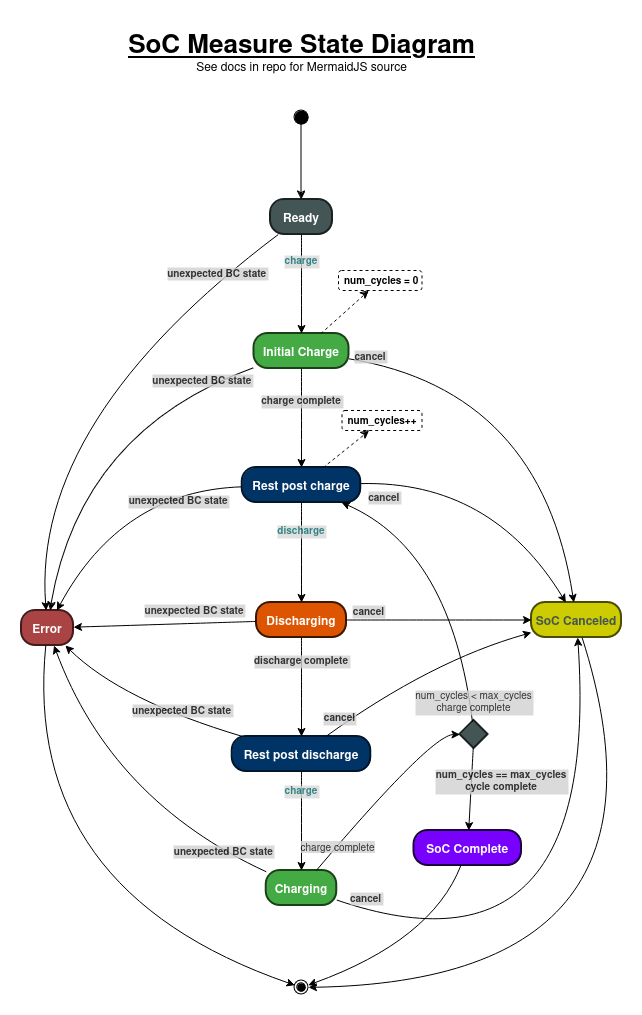

The diagram above was exported from draw.io. Its source (the exported page's mxGraphModel, read from the mxfile embedded in the PNG):
<mxGraphModel dx="1318" dy="729" grid="1" gridSize="10" guides="1" tooltips="1" connect="1" arrows="1" fold="1" page="1" pageScale="1" pageWidth="827" pageHeight="1169" math="0" shadow="0">
  <root>
    <mxCell id="0" />
    <mxCell id="1" parent="0" />
    <mxCell id="dfBZbd_ZJs4BrgHpo4Uy-1" value="&lt;div&gt;&lt;b&gt;&lt;font style=&quot;font-size: 26px;&quot;&gt;&lt;u&gt;SoC Measure State Diagram&lt;/u&gt;&lt;/font&gt;&lt;/b&gt;&lt;/div&gt;&lt;div&gt;See docs in repo for MermaidJS source&lt;br&gt;&lt;/div&gt;" style="text;html=1;align=center;verticalAlign=middle;whiteSpace=wrap;rounded=0;fontStyle=0" parent="1" vertex="1">
      <mxGeometry x="632.5" y="30" width="395" height="60" as="geometry" />
    </mxCell>
    <mxCell id="dfBZbd_ZJs4BrgHpo4Uy-2" value="Ready" style="rounded=1;arcSize=40;strokeWidth=2;fontColor=#FFFFFF;fillColor=#445555;strokeColor=#1B2121;fontStyle=1" parent="1" vertex="1">
      <mxGeometry x="799" y="209" width="62" height="35" as="geometry" />
    </mxCell>
    <mxCell id="dfBZbd_ZJs4BrgHpo4Uy-3" value="Initial Charge" style="rounded=1;arcSize=40;strokeWidth=2;fillColor=#44AA44;strokeColor=#1A401A;fontStyle=1;fontColor=#FFFFFF;" parent="1" vertex="1">
      <mxGeometry x="782.5" y="343" width="95" height="35" as="geometry" />
    </mxCell>
    <mxCell id="dfBZbd_ZJs4BrgHpo4Uy-5" value="num_cycles = 0" style="align=left;spacingLeft=4;rounded=1;dashed=1;fontStyle=1;fontSize=10;" parent="1" vertex="1">
      <mxGeometry x="867" y="280" width="83.5" height="20" as="geometry" />
    </mxCell>
    <mxCell id="dfBZbd_ZJs4BrgHpo4Uy-6" value="Charging" style="rounded=1;arcSize=40;strokeWidth=2;fillColor=#44AA44;strokeColor=#1A401A;fontStyle=1;fontColor=#FFFFFF;" parent="1" vertex="1">
      <mxGeometry x="794.75" y="880" width="70.5" height="35" as="geometry" />
    </mxCell>
    <mxCell id="dfBZbd_ZJs4BrgHpo4Uy-7" value="Rest post charge" style="rounded=1;arcSize=40;strokeWidth=2;fillColor=#003366;strokeColor=#00162B;fontStyle=1;fontColor=#FFFFFF;" parent="1" vertex="1">
      <mxGeometry x="770.75" y="477" width="118.5" height="35" as="geometry" />
    </mxCell>
    <mxCell id="dfBZbd_ZJs4BrgHpo4Uy-9" value="num_cycles++" style="align=left;spacingLeft=4;rounded=1;dashed=1;fontStyle=1;fontSize=10;" parent="1" vertex="1">
      <mxGeometry x="870.5" y="420" width="80" height="20" as="geometry" />
    </mxCell>
    <mxCell id="dfBZbd_ZJs4BrgHpo4Uy-10" value="Discharging" style="rounded=1;arcSize=40;strokeWidth=2;fillColor=#DD5500;strokeColor=#3B1700;fontStyle=1;fontColor=#FFFFFF;" parent="1" vertex="1">
      <mxGeometry x="785" y="612" width="90" height="35" as="geometry" />
    </mxCell>
    <mxCell id="dfBZbd_ZJs4BrgHpo4Uy-11" value="Rest post discharge" style="rounded=1;arcSize=40;strokeWidth=2;fillColor=#003366;strokeColor=#00162B;fontStyle=1;fontColor=#FFFFFF;" parent="1" vertex="1">
      <mxGeometry x="760.75" y="746" width="138.5" height="35" as="geometry" />
    </mxCell>
    <mxCell id="dfBZbd_ZJs4BrgHpo4Uy-12" value="SoC Complete" style="rounded=1;arcSize=40;strokeWidth=2;fontColor=#FFFFFF;fillColor=#7700FF;strokeColor=#1B003B;fontStyle=1" parent="1" vertex="1">
      <mxGeometry x="942.5" y="840" width="107.5" height="35" as="geometry" />
    </mxCell>
    <mxCell id="dfBZbd_ZJs4BrgHpo4Uy-13" value="SoC Canceled" style="rounded=1;arcSize=40;strokeWidth=2;fillColor=#CCCC00;strokeColor=#4A4A00;fontStyle=1;fontColor=#445555;" parent="1" vertex="1">
      <mxGeometry x="1060" y="612" width="90" height="35" as="geometry" />
    </mxCell>
    <mxCell id="dfBZbd_ZJs4BrgHpo4Uy-14" value="Error" style="rounded=1;arcSize=40;strokeWidth=2;fillColor=#AA4444;gradientColor=none;strokeColor=#421B1B;fontStyle=1;fontColor=#FFFFFF;" parent="1" vertex="1">
      <mxGeometry x="550" y="620" width="52" height="35" as="geometry" />
    </mxCell>
    <mxCell id="dfBZbd_ZJs4BrgHpo4Uy-15" value="" style="ellipse;fillColor=strokeColor;" parent="1" vertex="1">
      <mxGeometry x="823" y="120" width="14" height="14" as="geometry" />
    </mxCell>
    <mxCell id="dfBZbd_ZJs4BrgHpo4Uy-16" value="" style="ellipse;shape=endState;fillColor=strokeColor;" parent="1" vertex="1">
      <mxGeometry x="823" y="990" width="14" height="14" as="geometry" />
    </mxCell>
    <mxCell id="dfBZbd_ZJs4BrgHpo4Uy-17" value="" style="rhombus;strokeWidth=2;whiteSpace=wrap;fillColor=#445555;strokeColor=#1B2121;" parent="1" vertex="1">
      <mxGeometry x="988.5" y="730" width="28" height="28" as="geometry" />
    </mxCell>
    <mxCell id="dfBZbd_ZJs4BrgHpo4Uy-18" value="" style="curved=1;dashed=1;startArrow=none;;rounded=0;" parent="1" source="dfBZbd_ZJs4BrgHpo4Uy-3" target="dfBZbd_ZJs4BrgHpo4Uy-5" edge="1">
      <mxGeometry relative="1" as="geometry">
        <Array as="points" />
      </mxGeometry>
    </mxCell>
    <mxCell id="dfBZbd_ZJs4BrgHpo4Uy-19" value="" style="curved=1;dashed=1;startArrow=none;;rounded=0;" parent="1" source="dfBZbd_ZJs4BrgHpo4Uy-7" target="dfBZbd_ZJs4BrgHpo4Uy-9" edge="1">
      <mxGeometry relative="1" as="geometry" />
    </mxCell>
    <mxCell id="dfBZbd_ZJs4BrgHpo4Uy-20" value="" style="curved=1;startArrow=none;;rounded=0;" parent="1" source="dfBZbd_ZJs4BrgHpo4Uy-15" target="dfBZbd_ZJs4BrgHpo4Uy-2" edge="1">
      <mxGeometry relative="1" as="geometry">
        <Array as="points" />
      </mxGeometry>
    </mxCell>
    <mxCell id="dfBZbd_ZJs4BrgHpo4Uy-21" value="unexpected BC state" style="curved=1;startArrow=none;;rounded=0;labelBackgroundColor=#D1D1D1;textShadow=0;fontSize=10;textOpacity=80;fontStyle=1" parent="1" source="dfBZbd_ZJs4BrgHpo4Uy-3" target="dfBZbd_ZJs4BrgHpo4Uy-14" edge="1">
      <mxGeometry x="-0.7119" y="-6" relative="1" as="geometry">
        <Array as="points">
          <mxPoint x="610" y="440" />
        </Array>
        <mxPoint as="offset" />
      </mxGeometry>
    </mxCell>
    <mxCell id="dfBZbd_ZJs4BrgHpo4Uy-22" value="unexpected BC state" style="curved=1;startArrow=none;;rounded=0;labelBackgroundColor=#D1D1D1;textShadow=0;fontSize=10;textOpacity=80;fontStyle=1" parent="1" source="dfBZbd_ZJs4BrgHpo4Uy-6" target="dfBZbd_ZJs4BrgHpo4Uy-14" edge="1">
      <mxGeometry x="-0.7204" y="-1" relative="1" as="geometry">
        <Array as="points">
          <mxPoint x="640" y="810" />
        </Array>
        <mxPoint as="offset" />
      </mxGeometry>
    </mxCell>
    <mxCell id="dfBZbd_ZJs4BrgHpo4Uy-23" value="unexpected BC state" style="curved=1;startArrow=none;;rounded=0;labelBackgroundColor=#D1D1D1;textShadow=0;fontSize=10;textOpacity=80;fontStyle=1" parent="1" source="dfBZbd_ZJs4BrgHpo4Uy-10" target="dfBZbd_ZJs4BrgHpo4Uy-14" edge="1">
      <mxGeometry x="-0.3304" y="-13" relative="1" as="geometry">
        <mxPoint as="offset" />
      </mxGeometry>
    </mxCell>
    <mxCell id="dfBZbd_ZJs4BrgHpo4Uy-24" value="unexpected BC state" style="curved=1;startArrow=none;;rounded=0;labelBackgroundColor=#D1D1D1;textShadow=0;fontSize=10;textOpacity=80;fontStyle=1" parent="1" source="dfBZbd_ZJs4BrgHpo4Uy-7" target="dfBZbd_ZJs4BrgHpo4Uy-14" edge="1">
      <mxGeometry x="-0.5006" y="12" relative="1" as="geometry">
        <Array as="points">
          <mxPoint x="650" y="500" />
        </Array>
        <mxPoint as="offset" />
      </mxGeometry>
    </mxCell>
    <mxCell id="dfBZbd_ZJs4BrgHpo4Uy-25" value="unexpected BC state" style="curved=1;startArrow=none;;rounded=0;labelBackgroundColor=#D1D1D1;textShadow=0;fontSize=10;textOpacity=80;fontStyle=1" parent="1" source="dfBZbd_ZJs4BrgHpo4Uy-11" target="dfBZbd_ZJs4BrgHpo4Uy-14" edge="1">
      <mxGeometry x="-0.356" y="-8" relative="1" as="geometry">
        <Array as="points">
          <mxPoint x="650" y="710" />
        </Array>
        <mxPoint as="offset" />
      </mxGeometry>
    </mxCell>
    <mxCell id="dfBZbd_ZJs4BrgHpo4Uy-26" value="cancel" style="curved=1;startArrow=none;;rounded=0;labelBackgroundColor=#D1D1D1;textShadow=0;fontSize=10;textOpacity=80;fontStyle=1" parent="1" source="dfBZbd_ZJs4BrgHpo4Uy-3" target="dfBZbd_ZJs4BrgHpo4Uy-13" edge="1">
      <mxGeometry x="-0.8965" y="6" relative="1" as="geometry">
        <Array as="points">
          <mxPoint x="1070" y="400" />
        </Array>
        <mxPoint as="offset" />
      </mxGeometry>
    </mxCell>
    <mxCell id="dfBZbd_ZJs4BrgHpo4Uy-27" value="cancel" style="curved=1;startArrow=none;;rounded=0;labelBackgroundColor=#D1D1D1;textShadow=0;fontSize=10;textOpacity=80;fontStyle=1" parent="1" source="dfBZbd_ZJs4BrgHpo4Uy-6" target="dfBZbd_ZJs4BrgHpo4Uy-13" edge="1">
      <mxGeometry x="-0.913" y="11" relative="1" as="geometry">
        <Array as="points">
          <mxPoint x="1130" y="1000" />
        </Array>
        <mxPoint as="offset" />
      </mxGeometry>
    </mxCell>
    <mxCell id="dfBZbd_ZJs4BrgHpo4Uy-28" value="cancel" style="curved=1;startArrow=none;;rounded=0;labelBackgroundColor=#D1D1D1;textShadow=0;fontSize=10;textOpacity=80;fontStyle=1" parent="1" source="dfBZbd_ZJs4BrgHpo4Uy-10" target="dfBZbd_ZJs4BrgHpo4Uy-13" edge="1">
      <mxGeometry x="-0.76" y="10" relative="1" as="geometry">
        <mxPoint y="1" as="offset" />
      </mxGeometry>
    </mxCell>
    <mxCell id="dfBZbd_ZJs4BrgHpo4Uy-29" value="cancel" style="curved=1;startArrow=none;;rounded=0;labelBackgroundColor=#D1D1D1;textShadow=0;fontSize=10;textOpacity=80;fontStyle=1" parent="1" source="dfBZbd_ZJs4BrgHpo4Uy-7" target="dfBZbd_ZJs4BrgHpo4Uy-13" edge="1">
      <mxGeometry x="-0.8278" y="-14" relative="1" as="geometry">
        <Array as="points">
          <mxPoint x="1020" y="490" />
        </Array>
        <mxPoint as="offset" />
      </mxGeometry>
    </mxCell>
    <mxCell id="dfBZbd_ZJs4BrgHpo4Uy-30" value="cancel" style="curved=1;startArrow=none;;rounded=0;labelBackgroundColor=#D1D1D1;textShadow=0;fontSize=10;textOpacity=80;fontStyle=1" parent="1" source="dfBZbd_ZJs4BrgHpo4Uy-11" target="dfBZbd_ZJs4BrgHpo4Uy-13" edge="1">
      <mxGeometry x="-0.8082" y="7" relative="1" as="geometry">
        <Array as="points">
          <mxPoint x="960" y="670" />
        </Array>
        <mxPoint as="offset" />
      </mxGeometry>
    </mxCell>
    <mxCell id="dfBZbd_ZJs4BrgHpo4Uy-31" value="" style="curved=1;startArrow=none;;rounded=0;fontStyle=1" parent="1" source="dfBZbd_ZJs4BrgHpo4Uy-14" target="dfBZbd_ZJs4BrgHpo4Uy-16" edge="1">
      <mxGeometry relative="1" as="geometry">
        <Array as="points">
          <mxPoint x="550" y="900" />
        </Array>
      </mxGeometry>
    </mxCell>
    <mxCell id="dfBZbd_ZJs4BrgHpo4Uy-32" value="charge" style="curved=1;startArrow=none;;rounded=0;labelBackgroundColor=#D9D9D9;textShadow=0;fontSize=10;textOpacity=80;fontColor=#006666;fontStyle=1" parent="1" source="dfBZbd_ZJs4BrgHpo4Uy-2" target="dfBZbd_ZJs4BrgHpo4Uy-3" edge="1">
      <mxGeometry x="-0.4747" relative="1" as="geometry">
        <mxPoint as="offset" />
      </mxGeometry>
    </mxCell>
    <mxCell id="dfBZbd_ZJs4BrgHpo4Uy-33" value="charge complete" style="curved=1;startArrow=none;;rounded=0;labelBackgroundColor=#D1D1D1;textShadow=0;fontSize=10;textOpacity=80;fontStyle=1" parent="1" source="dfBZbd_ZJs4BrgHpo4Uy-3" target="dfBZbd_ZJs4BrgHpo4Uy-7" edge="1">
      <mxGeometry x="-0.3535" relative="1" as="geometry">
        <mxPoint as="offset" />
      </mxGeometry>
    </mxCell>
    <mxCell id="dfBZbd_ZJs4BrgHpo4Uy-34" value="discharge" style="curved=1;startArrow=none;;rounded=0;labelBackgroundColor=#D9D9D9;textShadow=0;fontSize=10;textOpacity=80;fontColor=#006666;fontStyle=1" parent="1" source="dfBZbd_ZJs4BrgHpo4Uy-7" target="dfBZbd_ZJs4BrgHpo4Uy-10" edge="1">
      <mxGeometry x="-0.44" relative="1" as="geometry">
        <mxPoint as="offset" />
      </mxGeometry>
    </mxCell>
    <mxCell id="dfBZbd_ZJs4BrgHpo4Uy-35" value="discharge complete" style="curved=1;startArrow=none;;rounded=0;labelBackgroundColor=#D1D1D1;textShadow=0;fontSize=10;textOpacity=80;fontStyle=1" parent="1" source="dfBZbd_ZJs4BrgHpo4Uy-10" target="dfBZbd_ZJs4BrgHpo4Uy-11" edge="1">
      <mxGeometry x="-0.5354" relative="1" as="geometry">
        <mxPoint as="offset" />
      </mxGeometry>
    </mxCell>
    <mxCell id="dfBZbd_ZJs4BrgHpo4Uy-36" value="charge" style="curved=1;startArrow=none;;rounded=0;labelBackgroundColor=#D9D9D9;textShadow=0;fontSize=10;textOpacity=80;fontColor=#006666;fontStyle=1" parent="1" source="dfBZbd_ZJs4BrgHpo4Uy-11" target="dfBZbd_ZJs4BrgHpo4Uy-6" edge="1">
      <mxGeometry x="-0.6162" relative="1" as="geometry">
        <mxPoint as="offset" />
      </mxGeometry>
    </mxCell>
    <mxCell id="dfBZbd_ZJs4BrgHpo4Uy-37" value="" style="curved=1;startArrow=none;;rounded=0;" parent="1" source="dfBZbd_ZJs4BrgHpo4Uy-6" target="dfBZbd_ZJs4BrgHpo4Uy-17" edge="1">
      <mxGeometry relative="1" as="geometry">
        <Array as="points">
          <mxPoint x="960" y="744" />
        </Array>
      </mxGeometry>
    </mxCell>
    <mxCell id="Rz1yc75t7_Dnw6ThBggD-2" value="charge complete" style="edgeLabel;html=1;align=center;verticalAlign=middle;resizable=0;points=[];labelBackgroundColor=#D1D1D1;fontSize=10;textOpacity=80;" vertex="1" connectable="0" parent="dfBZbd_ZJs4BrgHpo4Uy-37">
      <mxGeometry x="-0.6898" relative="1" as="geometry">
        <mxPoint as="offset" />
      </mxGeometry>
    </mxCell>
    <mxCell id="dfBZbd_ZJs4BrgHpo4Uy-38" value="num_cycles &lt; max_cycles&#10;charge complete" style="curved=1;startArrow=none;;rounded=0;labelBackgroundColor=#D1D1D1;textShadow=0;fontSize=10;textOpacity=80;" parent="1" source="dfBZbd_ZJs4BrgHpo4Uy-17" target="dfBZbd_ZJs4BrgHpo4Uy-7" edge="1">
      <mxGeometry x="-0.8636" y="-4" relative="1" as="geometry">
        <Array as="points">
          <mxPoint x="980" y="560" />
        </Array>
        <mxPoint as="offset" />
      </mxGeometry>
    </mxCell>
    <mxCell id="dfBZbd_ZJs4BrgHpo4Uy-39" value="num_cycles == max_cycles&#10;cycle complete" style="curved=1;startArrow=none;;rounded=0;labelBackgroundColor=#D1D1D1;textShadow=0;fontSize=10;textOpacity=80;fontStyle=1" parent="1" source="dfBZbd_ZJs4BrgHpo4Uy-17" target="dfBZbd_ZJs4BrgHpo4Uy-12" edge="1">
      <mxGeometry x="-0.2486" y="30" relative="1" as="geometry">
        <Array as="points" />
        <mxPoint as="offset" />
      </mxGeometry>
    </mxCell>
    <mxCell id="dfBZbd_ZJs4BrgHpo4Uy-40" value="" style="curved=1;startArrow=none;;rounded=0;fontStyle=1" parent="1" source="dfBZbd_ZJs4BrgHpo4Uy-12" target="dfBZbd_ZJs4BrgHpo4Uy-16" edge="1">
      <mxGeometry relative="1" as="geometry">
        <Array as="points">
          <mxPoint x="960" y="950" />
        </Array>
      </mxGeometry>
    </mxCell>
    <mxCell id="dfBZbd_ZJs4BrgHpo4Uy-41" value="" style="curved=1;startArrow=none;;rounded=0;" parent="1" source="dfBZbd_ZJs4BrgHpo4Uy-13" target="dfBZbd_ZJs4BrgHpo4Uy-16" edge="1">
      <mxGeometry relative="1" as="geometry">
        <Array as="points">
          <mxPoint x="1220" y="990" />
        </Array>
      </mxGeometry>
    </mxCell>
    <mxCell id="Rz1yc75t7_Dnw6ThBggD-3" value="unexpected BC state" style="curved=1;startArrow=none;;rounded=0;labelBackgroundColor=#D1D1D1;textShadow=0;fontSize=10;textOpacity=80;fontStyle=1" edge="1" parent="1" source="dfBZbd_ZJs4BrgHpo4Uy-2" target="dfBZbd_ZJs4BrgHpo4Uy-14">
      <mxGeometry x="-0.7119" y="-6" relative="1" as="geometry">
        <Array as="points">
          <mxPoint x="560" y="430" />
        </Array>
        <mxPoint x="793" y="388" as="sourcePoint" />
        <mxPoint x="589" y="630" as="targetPoint" />
        <mxPoint as="offset" />
      </mxGeometry>
    </mxCell>
  </root>
</mxGraphModel>